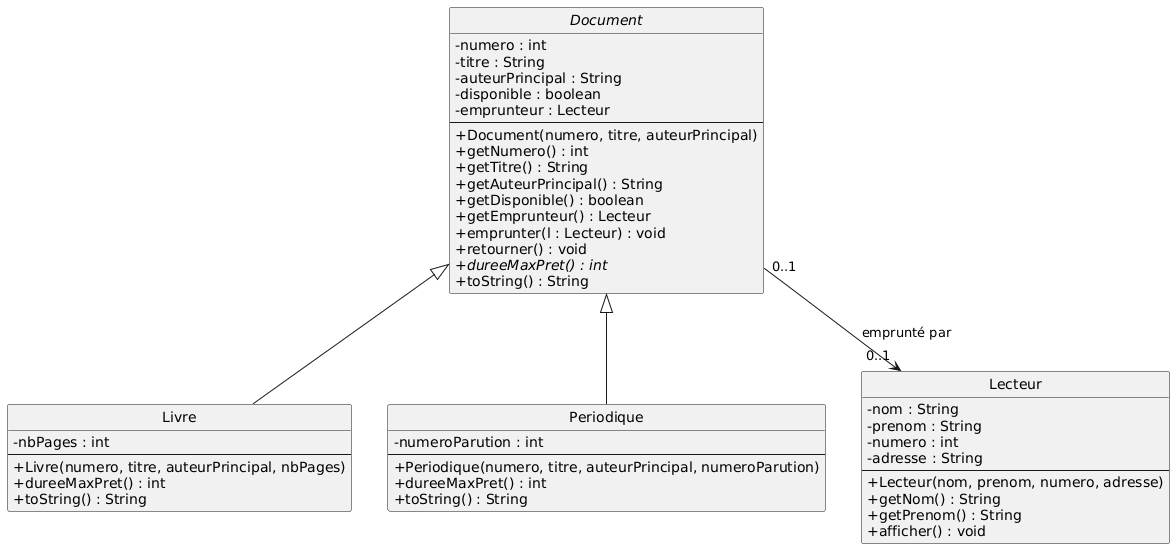

The diagram above was rendered by PlantUML. Its source (embedded in the PNG):
@startuml
skinparam classAttributeIconSize 0
skinparam style strictuml

abstract class Document {
    - numero : int
    - titre : String
    - auteurPrincipal : String
    - disponible : boolean
    - emprunteur : Lecteur
    --
    + Document(numero, titre, auteurPrincipal)
    + getNumero() : int
    + getTitre() : String
    + getAuteurPrincipal() : String
    + getDisponible() : boolean
    + getEmprunteur() : Lecteur
    + emprunter(l : Lecteur) : void
    + retourner() : void
    + {abstract} dureeMaxPret() : int
    + toString() : String
}

class Livre {
    - nbPages : int
    --
    + Livre(numero, titre, auteurPrincipal, nbPages)
    + dureeMaxPret() : int
    + toString() : String
}

class Periodique {
    - numeroParution : int
    --
    + Periodique(numero, titre, auteurPrincipal, numeroParution)
    + dureeMaxPret() : int
    + toString() : String
}

class Lecteur {
    - nom : String
    - prenom : String
    - numero : int
    - adresse : String
    --
    + Lecteur(nom, prenom, numero, adresse)
    + getNom() : String
    + getPrenom() : String
    + afficher() : void
}

Document <|-- Livre
Document <|-- Periodique
Document "0..1" --> "0..1" Lecteur : emprunté par
@enduml